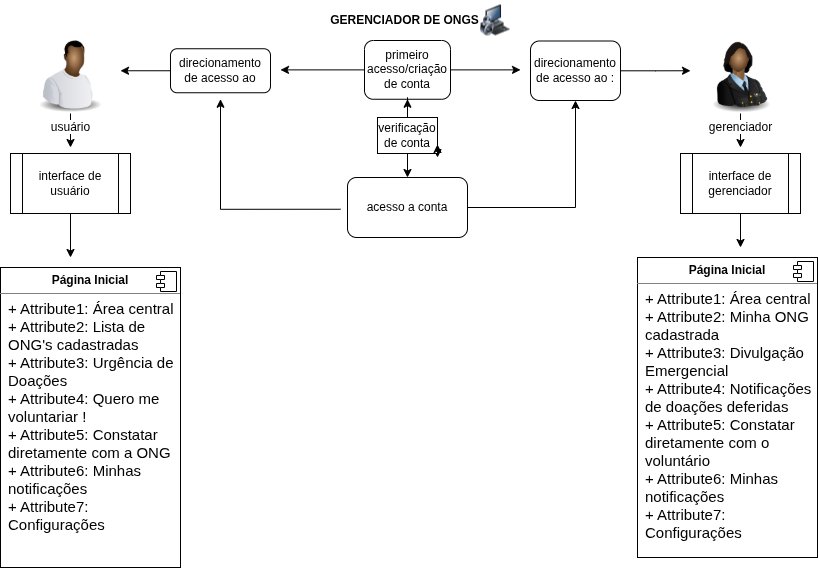

The diagram above was exported from draw.io. Its source (the exported page's mxGraphModel, read from the mxfile embedded in the PNG):
<mxGraphModel dx="1375" dy="760" grid="1" gridSize="10" guides="1" tooltips="1" connect="1" arrows="1" fold="1" page="1" pageScale="1" pageWidth="827" pageHeight="1169" background="none" math="0" shadow="0">
  <root>
    <mxCell id="0" />
    <mxCell id="1" parent="0" />
    <mxCell id="R6LPIs4uddnE7hABkd1q-1" parent="1" style="text;align=center;fontStyle=1;verticalAlign=middle;spacingLeft=3;spacingRight=3;strokeColor=none;rotatable=0;points=[[0,0.5],[1,0.5]];portConstraint=eastwest;html=1;" value="GERENCIADOR DE ONGS" vertex="1">
      <mxGeometry height="26" width="80" x="374" y="10" as="geometry" />
    </mxCell>
    <mxCell id="Mhi89HW7gRSv3G6bO4cE-1" parent="1" style="image;html=1;image=img/lib/clip_art/computers/Secure_System_128x128.png" value="" vertex="1">
      <mxGeometry height="40" width="30" x="490" y="3" as="geometry" />
    </mxCell>
    <mxCell id="Mhi89HW7gRSv3G6bO4cE-34" edge="1" parent="1" source="Mhi89HW7gRSv3G6bO4cE-2" style="edgeStyle=orthogonalEdgeStyle;rounded=0;orthogonalLoop=1;jettySize=auto;html=1;">
      <mxGeometry relative="1" as="geometry">
        <mxPoint x="80" y="150" as="targetPoint" />
      </mxGeometry>
    </mxCell>
    <mxCell id="Mhi89HW7gRSv3G6bO4cE-2" parent="1" style="image;html=1;image=img/lib/clip_art/people/Worker_Black_128x128.png" value="usuário" vertex="1">
      <mxGeometry height="80" width="80" x="40" y="36" as="geometry" />
    </mxCell>
    <mxCell id="Mhi89HW7gRSv3G6bO4cE-35" edge="1" parent="1" source="Mhi89HW7gRSv3G6bO4cE-3" style="edgeStyle=orthogonalEdgeStyle;rounded=0;orthogonalLoop=1;jettySize=auto;html=1;">
      <mxGeometry relative="1" as="geometry">
        <mxPoint x="750" y="150" as="targetPoint" />
      </mxGeometry>
    </mxCell>
    <mxCell id="Mhi89HW7gRSv3G6bO4cE-3" parent="1" style="image;html=1;image=img/lib/clip_art/people/Military_Officer_Woman_Black_128x128.png" value="gerenciador" vertex="1">
      <mxGeometry height="80" width="80" x="710" y="36" as="geometry" />
    </mxCell>
    <mxCell id="Mhi89HW7gRSv3G6bO4cE-11" edge="1" parent="1" source="Mhi89HW7gRSv3G6bO4cE-10" style="edgeStyle=orthogonalEdgeStyle;rounded=0;orthogonalLoop=1;jettySize=auto;html=1;" target="Mhi89HW7gRSv3G6bO4cE-13">
      <mxGeometry relative="1" as="geometry">
        <mxPoint x="700" y="73" as="targetPoint" />
      </mxGeometry>
    </mxCell>
    <mxCell id="Mhi89HW7gRSv3G6bO4cE-29" edge="1" parent="1" style="edgeStyle=orthogonalEdgeStyle;rounded=0;orthogonalLoop=1;jettySize=auto;html=1;">
      <mxGeometry relative="1" as="geometry">
        <mxPoint x="350" y="211.75" as="sourcePoint" />
        <mxPoint x="230" y="101.75" as="targetPoint" />
      </mxGeometry>
    </mxCell>
    <mxCell id="Mhi89HW7gRSv3G6bO4cE-10" parent="1" style="rounded=1;whiteSpace=wrap;html=1;" value="acesso a conta" vertex="1">
      <mxGeometry height="60" width="120" x="357" y="180" as="geometry" />
    </mxCell>
    <mxCell id="Mhi89HW7gRSv3G6bO4cE-18" edge="1" parent="1" source="Mhi89HW7gRSv3G6bO4cE-13" style="edgeStyle=orthogonalEdgeStyle;rounded=0;orthogonalLoop=1;jettySize=auto;html=1;">
      <mxGeometry relative="1" as="geometry">
        <mxPoint x="700" y="73.25" as="targetPoint" />
      </mxGeometry>
    </mxCell>
    <mxCell id="Mhi89HW7gRSv3G6bO4cE-13" parent="1" style="rounded=1;whiteSpace=wrap;html=1;" value="direcionamento de acesso ao :" vertex="1">
      <mxGeometry height="59.5" width="90" x="540" y="43.5" as="geometry" />
    </mxCell>
    <mxCell id="Mhi89HW7gRSv3G6bO4cE-17" edge="1" parent="1" source="Mhi89HW7gRSv3G6bO4cE-14" style="edgeStyle=orthogonalEdgeStyle;rounded=0;orthogonalLoop=1;jettySize=auto;html=1;">
      <mxGeometry relative="1" as="geometry">
        <mxPoint x="130" y="73.25" as="targetPoint" />
      </mxGeometry>
    </mxCell>
    <mxCell id="Mhi89HW7gRSv3G6bO4cE-14" parent="1" style="rounded=1;whiteSpace=wrap;html=1;" value="direcionamento de acesso ao" vertex="1">
      <mxGeometry height="44" width="100" x="180" y="51.25" as="geometry" />
    </mxCell>
    <mxCell id="Mhi89HW7gRSv3G6bO4cE-23" edge="1" parent="1" source="Mhi89HW7gRSv3G6bO4cE-19" style="edgeStyle=orthogonalEdgeStyle;rounded=0;orthogonalLoop=1;jettySize=auto;html=1;">
      <mxGeometry relative="1" as="geometry">
        <mxPoint x="530" y="72.375" as="targetPoint" />
      </mxGeometry>
    </mxCell>
    <mxCell id="Mhi89HW7gRSv3G6bO4cE-24" edge="1" parent="1" source="Mhi89HW7gRSv3G6bO4cE-19" style="edgeStyle=orthogonalEdgeStyle;rounded=0;orthogonalLoop=1;jettySize=auto;html=1;">
      <mxGeometry relative="1" as="geometry">
        <mxPoint x="290" y="72.375" as="targetPoint" />
      </mxGeometry>
    </mxCell>
    <mxCell id="Mhi89HW7gRSv3G6bO4cE-19" parent="1" style="rounded=1;whiteSpace=wrap;html=1;" value="primeiro acesso/criação de conta" vertex="1">
      <mxGeometry height="58.75" width="86" x="374" y="43" as="geometry" />
    </mxCell>
    <mxCell id="Mhi89HW7gRSv3G6bO4cE-25" edge="1" parent="1" source="Mhi89HW7gRSv3G6bO4cE-20" style="edgeStyle=orthogonalEdgeStyle;rounded=0;orthogonalLoop=1;jettySize=auto;html=1;exitX=1;exitY=1;exitDx=0;exitDy=0;">
      <mxGeometry relative="1" as="geometry">
        <mxPoint x="447" y="160" as="targetPoint" />
      </mxGeometry>
    </mxCell>
    <mxCell id="Mhi89HW7gRSv3G6bO4cE-26" edge="1" parent="1" source="Mhi89HW7gRSv3G6bO4cE-20" style="edgeStyle=orthogonalEdgeStyle;rounded=0;orthogonalLoop=1;jettySize=auto;html=1;" target="Mhi89HW7gRSv3G6bO4cE-19">
      <mxGeometry relative="1" as="geometry" />
    </mxCell>
    <mxCell id="Mhi89HW7gRSv3G6bO4cE-28" edge="1" parent="1" source="Mhi89HW7gRSv3G6bO4cE-20" style="edgeStyle=orthogonalEdgeStyle;rounded=0;orthogonalLoop=1;jettySize=auto;html=1;">
      <mxGeometry relative="1" as="geometry">
        <mxPoint x="417" y="180" as="targetPoint" />
      </mxGeometry>
    </mxCell>
    <mxCell id="Mhi89HW7gRSv3G6bO4cE-20" parent="1" style="rounded=0;whiteSpace=wrap;html=1;" value="verificação de conta" vertex="1">
      <mxGeometry height="36" width="60" x="387" y="120" as="geometry" />
    </mxCell>
    <mxCell id="Mhi89HW7gRSv3G6bO4cE-21" edge="1" parent="1" source="Mhi89HW7gRSv3G6bO4cE-20" style="edgeStyle=orthogonalEdgeStyle;rounded=0;orthogonalLoop=1;jettySize=auto;html=1;exitX=1;exitY=1;exitDx=0;exitDy=0;entryX=1;entryY=0.75;entryDx=0;entryDy=0;" target="Mhi89HW7gRSv3G6bO4cE-20">
      <mxGeometry relative="1" as="geometry" />
    </mxCell>
    <mxCell id="Mhi89HW7gRSv3G6bO4cE-22" edge="1" parent="1" source="Mhi89HW7gRSv3G6bO4cE-19" style="edgeStyle=orthogonalEdgeStyle;rounded=0;orthogonalLoop=1;jettySize=auto;html=1;exitX=0.5;exitY=1;exitDx=0;exitDy=0;" target="Mhi89HW7gRSv3G6bO4cE-19">
      <mxGeometry relative="1" as="geometry" />
    </mxCell>
    <mxCell id="n1vmTii-gOXxwvPO6bgp-8" edge="1" parent="1" source="Mhi89HW7gRSv3G6bO4cE-30" style="edgeStyle=orthogonalEdgeStyle;rounded=0;orthogonalLoop=1;jettySize=auto;html=1;">
      <mxGeometry relative="1" as="geometry">
        <mxPoint x="80" y="260" as="targetPoint" />
      </mxGeometry>
    </mxCell>
    <mxCell id="Mhi89HW7gRSv3G6bO4cE-30" parent="1" style="shape=process;whiteSpace=wrap;html=1;backgroundOutline=1;" value="interface de usuário" vertex="1">
      <mxGeometry height="60" width="120" x="20" y="156" as="geometry" />
    </mxCell>
    <mxCell id="n1vmTii-gOXxwvPO6bgp-9" edge="1" parent="1" source="Mhi89HW7gRSv3G6bO4cE-31" style="edgeStyle=orthogonalEdgeStyle;rounded=0;orthogonalLoop=1;jettySize=auto;html=1;">
      <mxGeometry relative="1" as="geometry">
        <mxPoint x="750" y="250" as="targetPoint" />
      </mxGeometry>
    </mxCell>
    <mxCell id="Mhi89HW7gRSv3G6bO4cE-31" parent="1" style="shape=process;whiteSpace=wrap;html=1;backgroundOutline=1;" value="interface de gerenciador" vertex="1">
      <mxGeometry height="60" width="120" x="690" y="156" as="geometry" />
    </mxCell>
    <mxCell id="n1vmTii-gOXxwvPO6bgp-4" parent="1" style="align=left;overflow=fill;html=1;dropTarget=0;whiteSpace=wrap;" value="&lt;p style=&quot;margin:0px;margin-top:6px;text-align:center;&quot;&gt;&lt;b&gt;Página Inicial&lt;/b&gt;&lt;/p&gt;&lt;hr size=&quot;1&quot; style=&quot;border-style:solid;&quot;&gt;&lt;p style=&quot;margin:0px;margin-left:8px;&quot;&gt;&lt;font style=&quot;font-size: 15px;&quot;&gt;+ Attribute1: Área central&lt;br&gt;+ Attribute2: Lista de ONG's cadastradas&lt;/font&gt;&lt;/p&gt;&lt;p style=&quot;margin:0px;margin-left:8px;&quot;&gt;&lt;font style=&quot;font-size: 15px;&quot;&gt;+ Attribute3: Urgência de Doações&lt;/font&gt;&lt;/p&gt;&lt;p style=&quot;margin:0px;margin-left:8px;&quot;&gt;&lt;font style=&quot;font-size: 15px;&quot;&gt;+ Attribute4: Quero me voluntariar !&lt;/font&gt;&lt;/p&gt;&lt;p style=&quot;margin:0px;margin-left:8px;&quot;&gt;&lt;font style=&quot;font-size: 15px;&quot;&gt;+ Attribute5: Constatar diretamente com a ONG&lt;/font&gt;&lt;/p&gt;&lt;p style=&quot;margin:0px;margin-left:8px;&quot;&gt;&lt;font style=&quot;font-size: 15px;&quot;&gt;+ Attribute6: Minhas notificações&lt;/font&gt;&lt;/p&gt;&lt;p style=&quot;margin:0px;margin-left:8px;&quot;&gt;&lt;font style=&quot;font-size: 15px;&quot;&gt;+ Attribute7: Configurações&lt;/font&gt;&lt;/p&gt;" vertex="1">
      <mxGeometry height="300" width="180" x="10" y="270" as="geometry" />
    </mxCell>
    <mxCell id="n1vmTii-gOXxwvPO6bgp-5" parent="n1vmTii-gOXxwvPO6bgp-4" style="shape=component;jettyWidth=8;jettyHeight=4;" value="" vertex="1">
      <mxGeometry height="20" relative="1" width="20" x="1" as="geometry">
        <mxPoint x="-24" y="4" as="offset" />
      </mxGeometry>
    </mxCell>
    <mxCell id="n1vmTii-gOXxwvPO6bgp-6" parent="1" style="align=left;overflow=fill;html=1;dropTarget=0;whiteSpace=wrap;" value="&lt;p style=&quot;margin:0px;margin-top:6px;text-align:center;&quot;&gt;&lt;b&gt;Página Inicial&lt;/b&gt;&lt;/p&gt;&lt;hr size=&quot;1&quot; style=&quot;border-style:solid;&quot;&gt;&lt;p style=&quot;margin:0px;margin-left:8px;&quot;&gt;&lt;font style=&quot;font-size: 15px;&quot;&gt;+ Attribute1: Área central&lt;br&gt;+ Attribute2: Minha ONG cadastrada&lt;/font&gt;&lt;/p&gt;&lt;p style=&quot;margin:0px;margin-left:8px;&quot;&gt;&lt;font style=&quot;font-size: 15px;&quot;&gt;+ Attribute3: Divulgação Emergencial&lt;/font&gt;&lt;/p&gt;&lt;p style=&quot;margin:0px;margin-left:8px;&quot;&gt;&lt;font style=&quot;font-size: 15px;&quot;&gt;+ Attribute4: Notificações de doações deferidas&amp;nbsp;&lt;/font&gt;&lt;/p&gt;&lt;p style=&quot;margin:0px;margin-left:8px;&quot;&gt;&lt;font style=&quot;font-size: 15px;&quot;&gt;+ Attribute5: Constatar diretamente com o voluntário&lt;/font&gt;&lt;/p&gt;&lt;p style=&quot;margin:0px;margin-left:8px;&quot;&gt;&lt;font style=&quot;font-size: 15px;&quot;&gt;+ Attribute6: Minhas notificações&lt;/font&gt;&lt;/p&gt;&lt;p style=&quot;margin:0px;margin-left:8px;&quot;&gt;&lt;font style=&quot;font-size: 15px;&quot;&gt;+ Attribute7: Configurações&lt;/font&gt;&lt;/p&gt;" vertex="1">
      <mxGeometry height="300" width="180" x="647" y="260" as="geometry" />
    </mxCell>
    <mxCell id="n1vmTii-gOXxwvPO6bgp-7" parent="n1vmTii-gOXxwvPO6bgp-6" style="shape=component;jettyWidth=8;jettyHeight=4;" value="" vertex="1">
      <mxGeometry height="20" relative="1" width="20" x="1" as="geometry">
        <mxPoint x="-24" y="4" as="offset" />
      </mxGeometry>
    </mxCell>
  </root>
</mxGraphModel>